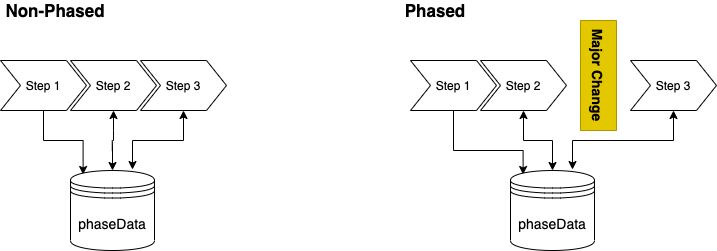

The diagram above was exported from draw.io. Its source (the exported page's mxGraphModel, read from the mxfile embedded in the PNG):
<mxGraphModel dx="1106" dy="822" grid="1" gridSize="10" guides="1" tooltips="1" connect="1" arrows="1" fold="1" page="1" pageScale="1" pageWidth="1169" pageHeight="827" math="0" shadow="0">
  <root>
    <mxCell id="UsSrw4F1aaCF74l8mA1q-0" />
    <mxCell id="UsSrw4F1aaCF74l8mA1q-1" parent="UsSrw4F1aaCF74l8mA1q-0" />
    <mxCell id="GcjHw5PJg2FTgYmYU2nA-7" style="edgeStyle=orthogonalEdgeStyle;rounded=0;orthogonalLoop=1;jettySize=auto;html=1;exitX=0.5;exitY=1;exitDx=0;exitDy=0;entryX=0.15;entryY=0.05;entryDx=0;entryDy=0;entryPerimeter=0;fontSize=14;" edge="1" parent="UsSrw4F1aaCF74l8mA1q-1" source="GcjHw5PJg2FTgYmYU2nA-0" target="GcjHw5PJg2FTgYmYU2nA-5">
      <mxGeometry relative="1" as="geometry" />
    </mxCell>
    <mxCell id="GcjHw5PJg2FTgYmYU2nA-0" value="Step 1" style="shape=step;perimeter=stepPerimeter;whiteSpace=wrap;html=1;fixedSize=1;fontSize=12;fontStyle=0" vertex="1" parent="UsSrw4F1aaCF74l8mA1q-1">
      <mxGeometry x="130" y="140" width="86" height="50" as="geometry" />
    </mxCell>
    <mxCell id="GcjHw5PJg2FTgYmYU2nA-1" value="Step 2&lt;span style=&quot;color: rgba(0 , 0 , 0 , 0) ; font-family: monospace ; font-size: 0px&quot;&gt;%3CmxGraphModel%3E%3Croot%3E%3CmxCell%20id%3D%220%22%2F%3E%3CmxCell%20id%3D%221%22%20parent%3D%220%22%2F%3E%3CmxCell%20id%3D%222%22%20value%3D%22Step%201%22%20style%3D%22shape%3Dstep%3Bperimeter%3DstepPerimeter%3BwhiteSpace%3Dwrap%3Bhtml%3D1%3BfixedSize%3D1%3BfontSize%3D12%3BfontStyle%3D0%22%20vertex%3D%221%22%20parent%3D%221%22%3E%3CmxGeometry%20x%3D%22250%22%20y%3D%22160%22%20width%3D%2286%22%20height%3D%2250%22%20as%3D%22geometry%22%2F%3E%3C%2FmxCell%3E%3C%2Froot%3E%3C%2FmxGraphModel%3E&lt;/span&gt;" style="shape=step;perimeter=stepPerimeter;whiteSpace=wrap;html=1;fixedSize=1;fontSize=12;fontStyle=0" vertex="1" parent="UsSrw4F1aaCF74l8mA1q-1">
      <mxGeometry x="200" y="140" width="86" height="50" as="geometry" />
    </mxCell>
    <mxCell id="GcjHw5PJg2FTgYmYU2nA-11" style="edgeStyle=orthogonalEdgeStyle;rounded=0;orthogonalLoop=1;jettySize=auto;html=1;exitX=0.5;exitY=1;exitDx=0;exitDy=0;entryX=0.738;entryY=-0.012;entryDx=0;entryDy=0;entryPerimeter=0;fontSize=14;startArrow=classic;startFill=1;" edge="1" parent="UsSrw4F1aaCF74l8mA1q-1" source="GcjHw5PJg2FTgYmYU2nA-2" target="GcjHw5PJg2FTgYmYU2nA-5">
      <mxGeometry relative="1" as="geometry" />
    </mxCell>
    <mxCell id="GcjHw5PJg2FTgYmYU2nA-2" value="Step 3" style="shape=step;perimeter=stepPerimeter;whiteSpace=wrap;html=1;fixedSize=1;fontSize=12;fontStyle=0" vertex="1" parent="UsSrw4F1aaCF74l8mA1q-1">
      <mxGeometry x="270" y="140" width="86" height="50" as="geometry" />
    </mxCell>
    <mxCell id="GcjHw5PJg2FTgYmYU2nA-3" value="Non-Phased" style="text;html=1;strokeColor=none;fillColor=none;align=center;verticalAlign=middle;whiteSpace=wrap;rounded=0;fontSize=17;fontStyle=1" vertex="1" parent="UsSrw4F1aaCF74l8mA1q-1">
      <mxGeometry x="130" y="80" width="110" height="20" as="geometry" />
    </mxCell>
    <mxCell id="GcjHw5PJg2FTgYmYU2nA-5" value="phaseData" style="shape=datastore;whiteSpace=wrap;html=1;fontSize=14;verticalAlign=middle;" vertex="1" parent="UsSrw4F1aaCF74l8mA1q-1">
      <mxGeometry x="200" y="250" width="84" height="80" as="geometry" />
    </mxCell>
    <mxCell id="GcjHw5PJg2FTgYmYU2nA-10" value="" style="endArrow=classic;startArrow=classic;html=1;fontSize=14;entryX=0.5;entryY=1;entryDx=0;entryDy=0;exitX=0.5;exitY=0;exitDx=0;exitDy=0;edgeStyle=orthogonalEdgeStyle;" edge="1" parent="UsSrw4F1aaCF74l8mA1q-1" source="GcjHw5PJg2FTgYmYU2nA-5" target="GcjHw5PJg2FTgYmYU2nA-1">
      <mxGeometry width="50" height="50" relative="1" as="geometry">
        <mxPoint x="390" y="420" as="sourcePoint" />
        <mxPoint x="440" y="370" as="targetPoint" />
      </mxGeometry>
    </mxCell>
    <mxCell id="GcjHw5PJg2FTgYmYU2nA-14" style="edgeStyle=orthogonalEdgeStyle;rounded=0;orthogonalLoop=1;jettySize=auto;html=1;exitX=0.5;exitY=1;exitDx=0;exitDy=0;entryX=0.15;entryY=0.05;entryDx=0;entryDy=0;entryPerimeter=0;fontSize=14;" edge="1" parent="UsSrw4F1aaCF74l8mA1q-1" source="GcjHw5PJg2FTgYmYU2nA-15" target="GcjHw5PJg2FTgYmYU2nA-20">
      <mxGeometry relative="1" as="geometry">
        <Array as="points">
          <mxPoint x="583" y="230" />
          <mxPoint x="653" y="230" />
        </Array>
      </mxGeometry>
    </mxCell>
    <mxCell id="GcjHw5PJg2FTgYmYU2nA-15" value="Step 1" style="shape=step;perimeter=stepPerimeter;whiteSpace=wrap;html=1;fixedSize=1;fontSize=12;fontStyle=0" vertex="1" parent="UsSrw4F1aaCF74l8mA1q-1">
      <mxGeometry x="540" y="140" width="86" height="50" as="geometry" />
    </mxCell>
    <mxCell id="Pz8bw_8qTeQ81KYBt7hG-4" style="edgeStyle=orthogonalEdgeStyle;rounded=0;orthogonalLoop=1;jettySize=auto;html=1;exitX=0.5;exitY=1;exitDx=0;exitDy=0;entryX=0.5;entryY=0;entryDx=0;entryDy=0;fontSize=17;startArrow=classic;startFill=1;" edge="1" parent="UsSrw4F1aaCF74l8mA1q-1" source="GcjHw5PJg2FTgYmYU2nA-16" target="GcjHw5PJg2FTgYmYU2nA-20">
      <mxGeometry relative="1" as="geometry" />
    </mxCell>
    <mxCell id="GcjHw5PJg2FTgYmYU2nA-16" value="Step 2&lt;span style=&quot;color: rgba(0 , 0 , 0 , 0) ; font-family: monospace ; font-size: 0px&quot;&gt;%3CmxGraphModel%3E%3Croot%3E%3CmxCell%20id%3D%220%22%2F%3E%3CmxCell%20id%3D%221%22%20parent%3D%220%22%2F%3E%3CmxCell%20id%3D%222%22%20value%3D%22Step%201%22%20style%3D%22shape%3Dstep%3Bperimeter%3DstepPerimeter%3BwhiteSpace%3Dwrap%3Bhtml%3D1%3BfixedSize%3D1%3BfontSize%3D12%3BfontStyle%3D0%22%20vertex%3D%221%22%20parent%3D%221%22%3E%3CmxGeometry%20x%3D%22250%22%20y%3D%22160%22%20width%3D%2286%22%20height%3D%2250%22%20as%3D%22geometry%22%2F%3E%3C%2FmxCell%3E%3C%2Froot%3E%3C%2FmxGraphModel%3E&lt;/span&gt;" style="shape=step;perimeter=stepPerimeter;whiteSpace=wrap;html=1;fixedSize=1;fontSize=12;fontStyle=0" vertex="1" parent="UsSrw4F1aaCF74l8mA1q-1">
      <mxGeometry x="610" y="140" width="86" height="50" as="geometry" />
    </mxCell>
    <mxCell id="GcjHw5PJg2FTgYmYU2nA-17" style="edgeStyle=orthogonalEdgeStyle;rounded=0;orthogonalLoop=1;jettySize=auto;html=1;exitX=0.5;exitY=1;exitDx=0;exitDy=0;entryX=0.738;entryY=-0.012;entryDx=0;entryDy=0;entryPerimeter=0;fontSize=14;startArrow=classic;startFill=1;" edge="1" parent="UsSrw4F1aaCF74l8mA1q-1" source="GcjHw5PJg2FTgYmYU2nA-18" target="GcjHw5PJg2FTgYmYU2nA-20">
      <mxGeometry relative="1" as="geometry" />
    </mxCell>
    <mxCell id="GcjHw5PJg2FTgYmYU2nA-18" value="Step 3" style="shape=step;perimeter=stepPerimeter;whiteSpace=wrap;html=1;fixedSize=1;fontSize=12;fontStyle=0" vertex="1" parent="UsSrw4F1aaCF74l8mA1q-1">
      <mxGeometry x="760" y="140" width="86" height="50" as="geometry" />
    </mxCell>
    <mxCell id="GcjHw5PJg2FTgYmYU2nA-19" value="Phased" style="text;html=1;strokeColor=none;fillColor=none;align=center;verticalAlign=middle;whiteSpace=wrap;rounded=0;fontSize=17;fontStyle=1" vertex="1" parent="UsSrw4F1aaCF74l8mA1q-1">
      <mxGeometry x="510" y="80" width="110" height="20" as="geometry" />
    </mxCell>
    <mxCell id="GcjHw5PJg2FTgYmYU2nA-20" value="phaseData" style="shape=datastore;whiteSpace=wrap;html=1;fontSize=14;verticalAlign=middle;" vertex="1" parent="UsSrw4F1aaCF74l8mA1q-1">
      <mxGeometry x="640" y="250" width="84" height="80" as="geometry" />
    </mxCell>
    <mxCell id="Pz8bw_8qTeQ81KYBt7hG-0" value="&lt;b style=&quot;font-size: 14px;&quot;&gt;Major Change&lt;/b&gt;" style="rounded=0;whiteSpace=wrap;html=1;fillColor=#e3c800;strokeColor=#B09500;fontColor=#000000;horizontal=0;rotation=-180;fontSize=14;" vertex="1" parent="UsSrw4F1aaCF74l8mA1q-1">
      <mxGeometry x="710" y="100" width="36" height="110" as="geometry" />
    </mxCell>
  </root>
</mxGraphModel>